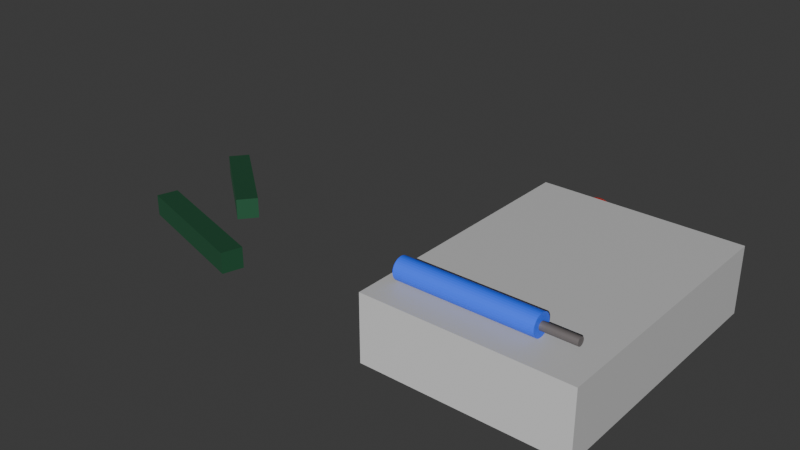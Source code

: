 # Source: blend.blend  (saved by Blender 4.4.32; exported with 4.5.12 LTS)
import bpy
from mathutils import Matrix  # noqa: F401  (used for matrix-valued properties, if any)

bpy.ops.wm.read_factory_settings(use_empty=True)
scene = bpy.context.scene
scene.name = 'Scene'

# ---- collections
col_collection = bpy.data.collections.new('Collection'); scene.collection.children.link(col_collection)

# ---- materials (node trees are filled in below, after node groups)
mat_base = bpy.data.materials.new('base')
mat_button = bpy.data.materials.new('button')
mat_qwerty = bpy.data.materials.new('qwerty')
mat_handlem = bpy.data.materials.new('handlem')
mat_monitor = bpy.data.materials.new('monitor')
mat_metal = bpy.data.materials.new('metal')

# ---- material node trees
mat_base.use_nodes = True; mat_base.node_tree.nodes.clear()
_N = mat_base.node_tree.nodes; _L = mat_base.node_tree.links
n0 = _N.new('ShaderNodeBsdfPrincipled'); n0.name = 'Principled BSDF'; n0.location = (10, 300)
n0.inputs[0].default_value = (0.4076, 0.4076, 0.4076, 1.0)
n1 = _N.new('ShaderNodeOutputMaterial'); n1.name = 'Material Output'; n1.location = (300, 300)
_L.new(n0.outputs[0], n1.inputs[0])
n1.is_active_output = True
mat_button.use_nodes = True; mat_button.node_tree.nodes.clear()
_N = mat_button.node_tree.nodes; _L = mat_button.node_tree.links
n0 = _N.new('ShaderNodeBsdfPrincipled'); n0.name = 'Principled BSDF'; n0.location = (348, 300)
n0.inputs[0].default_value = (0.3206, 0.01185, 0.006546, 1.0)
n0.inputs[2].default_value = 0.4909
n1 = _N.new('ShaderNodeOutputMaterial'); n1.name = 'Material Output'; n1.location = (638, 300)
_L.new(n0.outputs[0], n1.inputs[0])
n1.is_active_output = True
mat_qwerty.use_nodes = True; mat_qwerty.node_tree.nodes.clear()
_N = mat_qwerty.node_tree.nodes; _L = mat_qwerty.node_tree.links
n0 = _N.new('ShaderNodeBsdfPrincipled'); n0.name = 'Principled BSDF'; n0.location = (10, 300)
n0.inputs[0].default_value = (0.132, 0.1183, 0.1183, 1.0)
n0.inputs[1].default_value = 0.3071
n1 = _N.new('ShaderNodeOutputMaterial'); n1.name = 'Material Output'; n1.location = (300, 300)
_L.new(n0.outputs[0], n1.inputs[0])
n1.is_active_output = True
mat_handlem.use_nodes = True; mat_handlem.node_tree.nodes.clear()
_N = mat_handlem.node_tree.nodes; _L = mat_handlem.node_tree.links
n0 = _N.new('ShaderNodeBsdfPrincipled'); n0.name = 'Principled BSDF'; n0.location = (10, 300)
n0.inputs[0].default_value = (0.02199, 0.0985, 0.8004, 1.0)
n1 = _N.new('ShaderNodeOutputMaterial'); n1.name = 'Material Output'; n1.location = (300, 300)
_L.new(n0.outputs[0], n1.inputs[0])
n1.is_active_output = True
mat_monitor.use_nodes = True; mat_monitor.node_tree.nodes.clear()
_N = mat_monitor.node_tree.nodes; _L = mat_monitor.node_tree.links
n0 = _N.new('ShaderNodeBsdfPrincipled'); n0.name = 'Principled BSDF'; n0.location = (10, 300)
n0.inputs[0].default_value = (0.268, 0.5953, 0.8004, 1.0)
n0.inputs[2].default_value = 0.4921
n1 = _N.new('ShaderNodeOutputMaterial'); n1.name = 'Material Output'; n1.location = (300, 300)
_L.new(n0.outputs[0], n1.inputs[0])
n1.is_active_output = True
mat_metal.use_nodes = True; mat_metal.node_tree.nodes.clear()
_N = mat_metal.node_tree.nodes; _L = mat_metal.node_tree.links
n0 = _N.new('ShaderNodeBsdfPrincipled'); n0.name = 'Principled BSDF'; n0.location = (10, 300)
n0.inputs[0].default_value = (0.03144, 0.1364, 0.06627, 1.0)
n0.inputs[1].default_value = 0.6772
n1 = _N.new('ShaderNodeOutputMaterial'); n1.name = 'Material Output'; n1.location = (300, 300)
_L.new(n0.outputs[0], n1.inputs[0])
n1.is_active_output = True

# ---- world
world_world = bpy.data.worlds.new('World'); scene.world = world_world
world_world.use_nodes = True; world_world.node_tree.nodes.clear()
_N = world_world.node_tree.nodes; _L = world_world.node_tree.links
n0 = _N.new('ShaderNodeOutputWorld'); n0.name = 'World Output'; n0.location = (300, 300)
n1 = _N.new('ShaderNodeBackground'); n1.name = 'Background'; n1.location = (10, 300)
n1.inputs[0].default_value = (0.05088, 0.05088, 0.05088, 1.0)
_L.new(n1.outputs[0], n0.inputs[0])
n0.is_active_output = True
world_world.color = (0.05088, 0.05088, 0.05088)
world_world.sun_shadow_jitter_overblur = 0.0

# ---- lights
light_001 = bpy.data.lights.new('Солнце.001', 'SUN')
light_001.energy = 5.0

# ---- meshes
me_003 = bpy.data.meshes.new('Куб.003')
me_003.from_pydata([(-0.075, -0.1, -0.025), (-0.075, -0.1, 0.025), (-0.075, 0.1, -0.025), (-0.075, 0.1, 0.025), (0.075, -0.1, -0.025), (0.075, -0.1, 0.025), (0.075, 0.1, -0.025), (0.075, 0.1, 0.025)], [], [(0, 1, 3, 2), (2, 3, 7, 6), (6, 7, 5, 4), (4, 5, 1, 0), (2, 6, 4, 0), (7, 3, 1, 5)])
_uv = me_003.uv_layers.new(name='UVКарта')
_uv.uv.foreach_set('vector', [0.375, 0.0, 0.625, 0.0, 0.625, 0.25, 0.375, 0.25, 0.375, 0.25, 0.625, 0.25, 0.625, 0.5, 0.375, 0.5, 0.375, 0.5, 0.625, 0.5, 0.625, 0.75, 0.375, 0.75, 0.375, 0.75, 0.625, 0.75, 0.625, 1.0, 0.375, 1.0, 0.125, 0.5, 0.375, 0.5, 0.375, 0.75, 0.125, 0.75, 0.625, 0.5, 0.875, 0.5, 0.875, 0.75, 0.625, 0.75])
me_003.materials.append(mat_base)
me_003.update()
me_004 = bpy.data.meshes.new('Цилиндр.004')
me_004.from_pydata([(0.0, 0.015, -0.01), (0.0, 0.015, 0.01), (0.002926, 0.01471, -0.01), (0.002926, 0.01471, 0.01), (0.00574, 0.01386, -0.01), (0.00574, 0.01386, 0.01), (0.008334, 0.01247, -0.01), (0.008334, 0.01247, 0.01), (0.01061, 0.01061, -0.01), (0.01061, 0.01061, 0.01), (0.01247, 0.008334, -0.01), (0.01247, 0.008334, 0.01), (0.01386, 0.00574, -0.01), (0.01386, 0.00574, 0.01), (0.01471, 0.002926, -0.01), (0.01471, 0.002926, 0.01), (0.015, 0.0, -0.01), (0.015, 0.0, 0.01), (0.01471, -0.002926, -0.01), (0.01471, -0.002926, 0.01), (0.01386, -0.00574, -0.01), (0.01386, -0.00574, 0.01), (0.01247, -0.008334, -0.01), (0.01247, -0.008334, 0.01), (0.01061, -0.01061, -0.01), (0.01061, -0.01061, 0.01), (0.008334, -0.01247, -0.01), (0.008334, -0.01247, 0.01), (0.00574, -0.01386, -0.01), (0.00574, -0.01386, 0.01), (0.002926, -0.01471, -0.01), (0.002926, -0.01471, 0.01), (0.0, -0.015, -0.01), (0.0, -0.015, 0.01), (-0.002926, -0.01471, -0.01), (-0.002926, -0.01471, 0.01), (-0.00574, -0.01386, -0.01), (-0.00574, -0.01386, 0.01), (-0.008334, -0.01247, -0.01), (-0.008334, -0.01247, 0.01), (-0.01061, -0.01061, -0.01), (-0.01061, -0.01061, 0.01), (-0.01247, -0.008334, -0.01), (-0.01247, -0.008334, 0.01), (-0.01386, -0.00574, -0.01), (-0.01386, -0.00574, 0.01), (-0.01471, -0.002926, -0.01), (-0.01471, -0.002926, 0.01), (-0.015, 0.0, -0.01), (-0.015, 0.0, 0.01), (-0.01471, 0.002926, -0.01), (-0.01471, 0.002926, 0.01), (-0.01386, 0.00574, -0.01), (-0.01386, 0.00574, 0.01), (-0.01247, 0.008334, -0.01), (-0.01247, 0.008334, 0.01), (-0.01061, 0.01061, -0.01), (-0.01061, 0.01061, 0.01), (-0.008334, 0.01247, -0.01), (-0.008334, 0.01247, 0.01), (-0.00574, 0.01386, -0.01), (-0.00574, 0.01386, 0.01), (-0.002926, 0.01471, -0.01), (-0.002926, 0.01471, 0.01)], [], [(0, 1, 3, 2), (2, 3, 5, 4), (4, 5, 7, 6), (6, 7, 9, 8), (8, 9, 11, 10), (10, 11, 13, 12), (12, 13, 15, 14), (14, 15, 17, 16), (16, 17, 19, 18), (18, 19, 21, 20), (20, 21, 23, 22), (22, 23, 25, 24), (24, 25, 27, 26), (26, 27, 29, 28), (28, 29, 31, 30), (30, 31, 33, 32), (32, 33, 35, 34), (34, 35, 37, 36), (36, 37, 39, 38), (38, 39, 41, 40), (40, 41, 43, 42), (42, 43, 45, 44), (44, 45, 47, 46), (46, 47, 49, 48), (48, 49, 51, 50), (50, 51, 53, 52), (52, 53, 55, 54), (54, 55, 57, 56), (56, 57, 59, 58), (58, 59, 61, 60), (3, 1, 63, 61, 59, 57, 55, 53, 51, 49, 47, 45, 43, 41, 39, 37, 35, 33, 31, 29, 27, 25, 23, 21, 19, 17, 15, 13, 11, 9, 7, 5), (60, 61, 63, 62), (62, 63, 1, 0), (0, 2, 4, 6, 8, 10, 12, 14, 16, 18, 20, 22, 24, 26, 28, 30, 32, 34, 36, 38, 40, 42, 44, 46, 48, 50, 52, 54, 56, 58, 60, 62)])
_uv = me_004.uv_layers.new(name='UVКарта')
_uv.uv.foreach_set('vector', [1.0, 0.5, 1.0, 1.0, 0.9688, 1.0, 0.9688, 0.5, 0.9688, 0.5, 0.9688, 1.0, 0.9375, 1.0, 0.9375, 0.5, 0.9375, 0.5, 0.9375, 1.0, 0.9062, 1.0, 0.9062, 0.5, 0.9062, 0.5, 0.9062, 1.0, 0.875, 1.0, 0.875, 0.5, 0.875, 0.5, 0.875, 1.0, 0.8438, 1.0, 0.8438, 0.5, 0.8438, 0.5, 0.8438, 1.0, 0.8125, 1.0, 0.8125, 0.5, 0.8125, 0.5, 0.8125, 1.0, 0.7812, 1.0, 0.7812, 0.5, 0.7812, 0.5, 0.7812, 1.0, 0.75, 1.0, 0.75, 0.5, 0.75, 0.5, 0.75, 1.0, 0.7188, 1.0, 0.7188, 0.5, 0.7188, 0.5, 0.7188, 1.0, 0.6875, 1.0, 0.6875, 0.5, 0.6875, 0.5, 0.6875, 1.0, 0.6562, 1.0, 0.6562, 0.5, 0.6562, 0.5, 0.6562, 1.0, 0.625, 1.0, 0.625, 0.5, 0.625, 0.5, 0.625, 1.0, 0.5938, 1.0, 0.5938, 0.5, 0.5938, 0.5, 0.5938, 1.0, 0.5625, 1.0, 0.5625, 0.5, 0.5625, 0.5, 0.5625, 1.0, 0.5312, 1.0, 0.5312, 0.5, 0.5312, 0.5, 0.5312, 1.0, 0.5, 1.0, 0.5, 0.5, 0.5, 0.5, 0.5, 1.0, 0.4688, 1.0, 0.4688, 0.5, 0.4688, 0.5, 0.4688, 1.0, 0.4375, 1.0, 0.4375, 0.5, 0.4375, 0.5, 0.4375, 1.0, 0.4062, 1.0, 0.4062, 0.5, 0.4062, 0.5, 0.4062, 1.0, 0.375, 1.0, 0.375, 0.5, 0.375, 0.5, 0.375, 1.0, 0.3438, 1.0, 0.3438, 0.5, 0.3438, 0.5, 0.3438, 1.0, 0.3125, 1.0, 0.3125, 0.5, 0.3125, 0.5, 0.3125, 1.0, 0.2812, 1.0, 0.2812, 0.5, 0.2812, 0.5, 0.2812, 1.0, 0.25, 1.0, 0.25, 0.5, 0.25, 0.5, 0.25, 1.0, 0.2188, 1.0, 0.2188, 0.5, 0.2188, 0.5, 0.2188, 1.0, 0.1875, 1.0, 0.1875, 0.5, 0.1875, 0.5, 0.1875, 1.0, 0.1562, 1.0, 0.1562, 0.5, 0.1562, 0.5, 0.1562, 1.0, 0.125, 1.0, 0.125, 0.5, 0.125, 0.5, 0.125, 1.0, 0.09375, 1.0, 0.09375, 0.5, 0.09375, 0.5, 0.09375, 1.0, 0.0625, 1.0, 0.0625, 0.5, 0.2968, 0.4854, 0.25, 0.49, 0.2032, 0.4854, 0.1582, 0.4717, 0.1167, 0.4496, 0.08029, 0.4197, 0.05045, 0.3833, 0.02827, 0.3418, 0.01461, 0.2968, 0.01, 0.25, 0.01461, 0.2032, 0.02827, 0.1582, 0.05045, 0.1167, 0.08029, 0.08029, 0.1167, 0.05045, 0.1582, 0.02827, 0.2032, 0.01461, 0.25, 0.01, 0.2968, 0.01461, 0.3418, 0.02827, 0.3833, 0.05045, 0.4197, 0.08029, 0.4496, 0.1167, 0.4717, 0.1582, 0.4854, 0.2032, 0.49, 0.25, 0.4854, 0.2968, 0.4717, 0.3418, 0.4496, 0.3833, 0.4197, 0.4197, 0.3833, 0.4496, 0.3418, 0.4717, 0.0625, 0.5, 0.0625, 1.0, 0.03125, 1.0, 0.03125, 0.5, 0.03125, 0.5, 0.03125, 1.0, 0.0, 1.0, 0.0, 0.5, 0.75, 0.49, 0.7968, 0.4854, 0.8418, 0.4717, 0.8833, 0.4496, 0.9197, 0.4197, 0.9496, 0.3833, 0.9717, 0.3418, 0.9854, 0.2968, 0.99, 0.25, 0.9854, 0.2032, 0.9717, 0.1582, 0.9496, 0.1167, 0.9197, 0.08029, 0.8833, 0.05045, 0.8418, 0.02827, 0.7968, 0.01461, 0.75, 0.01, 0.7032, 0.01461, 0.6582, 0.02827, 0.6167, 0.05045, 0.5803, 0.08029, 0.5504, 0.1167, 0.5283, 0.1582, 0.5146, 0.2032, 0.51, 0.25, 0.5146, 0.2968, 0.5283, 0.3418, 0.5504, 0.3833, 0.5803, 0.4197, 0.6167, 0.4496, 0.6582, 0.4717, 0.7032, 0.4854])
me_004.materials.append(mat_button)
me_004.update()
me_006 = bpy.data.meshes.new('Цилиндр.006')
me_006.from_pydata([(0.0, 0.003, -0.025), (0.0, 0.003, 0.025), (0.0005853, 0.002942, -0.025), (0.0005853, 0.002942, 0.025), (0.001148, 0.002772, -0.025), (0.001148, 0.002772, 0.025), (0.001667, 0.002494, -0.025), (0.001667, 0.002494, 0.025), (0.002121, 0.002121, -0.025), (0.002121, 0.002121, 0.025), (0.002494, 0.001667, -0.025), (0.002494, 0.001667, 0.025), (0.002772, 0.001148, -0.025), (0.002772, 0.001148, 0.025), (0.002942, 0.0005853, -0.025), (0.002942, 0.0005853, 0.025), (0.003, 0.0, -0.025), (0.003, 0.0, 0.025), (0.002942, -0.0005853, -0.025), (0.002942, -0.0005853, 0.025), (0.002772, -0.001148, -0.025), (0.002772, -0.001148, 0.025), (0.002494, -0.001667, -0.025), (0.002494, -0.001667, 0.025), (0.002121, -0.002121, -0.025), (0.002121, -0.002121, 0.025), (0.001667, -0.002494, -0.025), (0.001667, -0.002494, 0.025), (0.001148, -0.002772, -0.025), (0.001148, -0.002772, 0.025), (0.0005853, -0.002942, -0.025), (0.0005853, -0.002942, 0.025), (0.0, -0.003, -0.025), (0.0, -0.003, 0.025), (-0.0005853, -0.002942, -0.025), (-0.0005853, -0.002942, 0.025), (-0.001148, -0.002772, -0.025), (-0.001148, -0.002772, 0.025), (-0.001667, -0.002494, -0.025), (-0.001667, -0.002494, 0.025), (-0.002121, -0.002121, -0.025), (-0.002121, -0.002121, 0.025), (-0.002494, -0.001667, -0.025), (-0.002494, -0.001667, 0.025), (-0.002772, -0.001148, -0.025), (-0.002772, -0.001148, 0.025), (-0.002942, -0.0005853, -0.025), (-0.002942, -0.0005853, 0.025), (-0.003, 0.0, -0.025), (-0.003, 0.0, 0.025), (-0.002942, 0.0005853, -0.025), (-0.002942, 0.0005853, 0.025), (-0.002772, 0.001148, -0.025), (-0.002772, 0.001148, 0.025), (-0.002494, 0.001667, -0.025), (-0.002494, 0.001667, 0.025), (-0.002121, 0.002121, -0.025), (-0.002121, 0.002121, 0.025), (-0.001667, 0.002494, -0.025), (-0.001667, 0.002494, 0.025), (-0.001148, 0.002772, -0.025), (-0.001148, 0.002772, 0.025), (-0.0005853, 0.002942, -0.025), (-0.0005853, 0.002942, 0.025), (-0.00032, 0.008, -0.1), (-0.00032, 0.008, 3.725e-09), (0.001241, 0.007846, -0.1), (0.001241, 0.007846, 3.725e-09), (0.002741, 0.007391, -0.1), (0.002741, 0.007391, 3.725e-09), (0.004125, 0.006652, -0.1), (0.004125, 0.006652, 3.725e-09), (0.005337, 0.005657, -0.1), (0.005337, 0.005657, 3.725e-09), (0.006332, 0.004445, -0.1), (0.006332, 0.004445, 3.725e-09), (0.007071, 0.003061, -0.1), (0.007071, 0.003061, 3.725e-09), (0.007526, 0.001561, -0.1), (0.007526, 0.001561, 3.725e-09), (0.00768, 0.0, -0.1), (0.00768, 0.0, 3.725e-09), (0.007526, -0.001561, -0.1), (0.007526, -0.001561, 3.725e-09), (0.007071, -0.003061, -0.1), (0.007071, -0.003061, 3.725e-09), (0.006332, -0.004445, -0.1), (0.006332, -0.004445, 3.725e-09), (0.005337, -0.005657, -0.1), (0.005337, -0.005657, 3.725e-09), (0.004125, -0.006652, -0.1), (0.004125, -0.006652, 3.725e-09), (0.002741, -0.007391, -0.1), (0.002741, -0.007391, 3.725e-09), (0.001241, -0.007846, -0.1), (0.001241, -0.007846, 3.725e-09), (-0.00032, -0.008, -0.1), (-0.00032, -0.008, 3.725e-09), (-0.001881, -0.007846, -0.1), (-0.001881, -0.007846, 3.725e-09), (-0.003381, -0.007391, -0.1), (-0.003381, -0.007391, 3.725e-09), (-0.004765, -0.006652, -0.1), (-0.004765, -0.006652, 3.725e-09), (-0.005977, -0.005657, -0.1), (-0.005977, -0.005657, 3.725e-09), (-0.006972, -0.004445, -0.1), (-0.006972, -0.004445, 3.725e-09), (-0.007711, -0.003061, -0.1), (-0.007711, -0.003061, 3.725e-09), (-0.008166, -0.001561, -0.1), (-0.008166, -0.001561, 3.725e-09), (-0.00832, 0.0, -0.1), (-0.00832, 0.0, 3.725e-09), (-0.008166, 0.001561, -0.1), (-0.008166, 0.001561, 3.725e-09), (-0.007711, 0.003061, -0.1), (-0.007711, 0.003061, 3.725e-09), (-0.006972, 0.004445, -0.1), (-0.006972, 0.004445, 3.725e-09), (-0.005977, 0.005657, -0.1), (-0.005977, 0.005657, 3.725e-09), (-0.004765, 0.006652, -0.1), (-0.004765, 0.006652, 3.725e-09), (-0.003381, 0.007391, -0.1), (-0.003381, 0.007391, 3.725e-09), (-0.001881, 0.007846, -0.1), (-0.001881, 0.007846, 3.725e-09), (0.003542, -0.002423, -0.09119), (0.00283, -0.003137, -0.1014), (0.00351, -0.002813, -0.09116), (0.002799, -0.003527, -0.1014), (0.003412, -0.003188, -0.09112), (0.0027, -0.003902, -0.1014), (0.00325, -0.003533, -0.09109), (0.002539, -0.004247, -0.1013), (0.003032, -0.003836, -0.09105), (0.002321, -0.00455, -0.1013), (0.002766, -0.004085, -0.09102), (0.002055, -0.004799, -0.1013), (0.002462, -0.00427, -0.09098), (0.001751, -0.004984, -0.1012), (0.002132, -0.004383, -0.09095), (0.00142, -0.005097, -0.1012), (0.001788, -0.004422, -0.09092), (0.001076, -0.005136, -0.1012), (0.001444, -0.004383, -0.0909), (0.000732, -0.005098, -0.1012), (0.001112, -0.00427, -0.09089), (0.0004005, -0.004984, -0.1011), (0.0008061, -0.004085, -0.09088), (9.459e-05, -0.004799, -0.1011), (0.0005375, -0.003837, -0.09088), (-0.000174, -0.004551, -0.1011), (0.0003165, -0.003534, -0.09088), (-0.0003949, -0.004248, -0.1011), (0.0001518, -0.003189, -0.0909), (-0.0005597, -0.003903, -0.1011), (4.947e-05, -0.002814, -0.09092), (-0.000662, -0.003528, -0.1012), (1.361e-05, -0.002424, -0.09094), (-0.0006979, -0.003138, -0.1012), (4.553e-05, -0.002034, -0.09097), (-0.0006659, -0.002748, -0.1012), (0.000144, -0.001659, -0.091), (-0.0005674, -0.002373, -0.1013), (0.0003053, -0.001313, -0.09104), (-0.0004062, -0.002027, -0.1013), (0.0005232, -0.00101, -0.09107), (-0.0001883, -0.001725, -0.1013), (0.0007893, -0.0007619, -0.09111), (7.779e-05, -0.001476, -0.1014), (0.001093, -0.0005771, -0.09114), (0.0003819, -0.001291, -0.1014), (0.001424, -0.0004633, -0.09117), (0.0007122, -0.001177, -0.1014), (0.001768, -0.0004248, -0.0912), (0.001056, -0.001139, -0.1015), (0.002112, -0.0004632, -0.09122), (0.001401, -0.001177, -0.1015), (0.002444, -0.0005768, -0.09124), (0.001732, -0.001291, -0.1015), (0.002749, -0.0007614, -0.09125), (0.002038, -0.001476, -0.1015), (0.003018, -0.00101, -0.09125), (0.002307, -0.001724, -0.1015), (0.003239, -0.001313, -0.09124), (0.002528, -0.002027, -0.1015), (0.003404, -0.001658, -0.09123), (0.002692, -0.002372, -0.1015), (0.003506, -0.002033, -0.09121), (0.002795, -0.002747, -0.1015)], [], [(0, 1, 3, 2), (2, 3, 5, 4), (4, 5, 7, 6), (6, 7, 9, 8), (8, 9, 11, 10), (10, 11, 13, 12), (12, 13, 15, 14), (14, 15, 17, 16), (16, 17, 19, 18), (18, 19, 21, 20), (20, 21, 23, 22), (22, 23, 25, 24), (24, 25, 27, 26), (26, 27, 29, 28), (28, 29, 31, 30), (30, 31, 33, 32), (32, 33, 35, 34), (34, 35, 37, 36), (36, 37, 39, 38), (38, 39, 41, 40), (40, 41, 43, 42), (42, 43, 45, 44), (44, 45, 47, 46), (46, 47, 49, 48), (48, 49, 51, 50), (50, 51, 53, 52), (52, 53, 55, 54), (54, 55, 57, 56), (56, 57, 59, 58), (58, 59, 61, 60), (3, 1, 63, 61, 59, 57, 55, 53, 51, 49, 47, 45, 43, 41, 39, 37, 35, 33, 31, 29, 27, 25, 23, 21, 19, 17, 15, 13, 11, 9, 7, 5), (60, 61, 63, 62), (62, 63, 1, 0), (0, 2, 4, 6, 8, 10, 12, 14, 16, 18, 20, 22, 24, 26, 28, 30, 32, 34, 36, 38, 40, 42, 44, 46, 48, 50, 52, 54, 56, 58, 60, 62), (64, 65, 67, 66), (66, 67, 69, 68), (68, 69, 71, 70), (70, 71, 73, 72), (72, 73, 75, 74), (74, 75, 77, 76), (76, 77, 79, 78), (78, 79, 81, 80), (80, 81, 83, 82), (82, 83, 85, 84), (84, 85, 87, 86), (86, 87, 89, 88), (88, 89, 91, 90), (90, 91, 93, 92), (92, 93, 95, 94), (94, 95, 97, 96), (96, 97, 99, 98), (98, 99, 101, 100), (100, 101, 103, 102), (102, 103, 105, 104), (104, 105, 107, 106), (106, 107, 109, 108), (108, 109, 111, 110), (110, 111, 113, 112), (112, 113, 115, 114), (114, 115, 117, 116), (116, 117, 119, 118), (118, 119, 121, 120), (120, 121, 123, 122), (122, 123, 125, 124), (67, 65, 127, 125, 123, 121, 119, 117, 115, 113, 111, 109, 107, 105, 103, 101, 99, 97, 95, 93, 91, 89, 87, 85, 83, 81, 79, 77, 75, 73, 71, 69), (124, 125, 127, 126), (126, 127, 65, 64), (64, 66, 68, 70, 72, 74, 76, 78, 80, 82, 84, 86, 88, 90, 92, 94, 96, 98, 100, 102, 104, 106, 108, 110, 112, 114, 116, 118, 120, 122, 124, 126), (128, 129, 131, 130), (130, 131, 133, 132), (132, 133, 135, 134), (134, 135, 137, 136), (136, 137, 139, 138), (138, 139, 141, 140), (140, 141, 143, 142), (142, 143, 145, 144), (144, 145, 147, 146), (146, 147, 149, 148), (148, 149, 151, 150), (150, 151, 153, 152), (152, 153, 155, 154), (154, 155, 157, 156), (156, 157, 159, 158), (158, 159, 161, 160), (160, 161, 163, 162), (162, 163, 165, 164), (164, 165, 167, 166), (166, 167, 169, 168), (168, 169, 171, 170), (170, 171, 173, 172), (172, 173, 175, 174), (174, 175, 177, 176), (176, 177, 179, 178), (178, 179, 181, 180), (180, 181, 183, 182), (182, 183, 185, 184), (184, 185, 187, 186), (186, 187, 189, 188), (131, 129, 191, 189, 187, 185, 183, 181, 179, 177, 175, 173, 171, 169, 167, 165, 163, 161, 159, 157, 155, 153, 151, 149, 147, 145, 143, 141, 139, 137, 135, 133), (188, 189, 191, 190), (190, 191, 129, 128), (128, 130, 132, 134, 136, 138, 140, 142, 144, 146, 148, 150, 152, 154, 156, 158, 160, 162, 164, 166, 168, 170, 172, 174, 176, 178, 180, 182, 184, 186, 188, 190)])
me_006.polygons.foreach_set('material_index', [0, 0, 0, 0, 0, 0, 0, 0, 0, 0, 0, 0, 0, 0, 0, 0, 0, 0, 0, 0, 0, 0, 0, 0, 0, 0, 0, 0, 0, 0, 0, 0, 0, 0, 1, 1, 1, 1, 1, 1, 1, 1, 1, 1, 1, 1, 1, 1, 1, 1, 1, 1, 1, 1, 1, 1, 1, 1, 1, 1, 1, 1, 1, 1, 1, 1, 1, 1, 0, 0, 0, 0, 0, 0, 0, 0, 0, 0, 0, 0, 0, 0, 0, 0, 0, 0, 0, 0, 0, 0, 0, 0, 0, 0, 0, 0, 0, 0, 0, 0, 0, 0])
_uv = me_006.uv_layers.new(name='UVКарта')
_uv.uv.foreach_set('vector', [1.0, 0.5, 1.0, 1.0, 0.9688, 1.0, 0.9688, 0.5, 0.9688, 0.5, 0.9688, 1.0, 0.9375, 1.0, 0.9375, 0.5, 0.9375, 0.5, 0.9375, 1.0, 0.9062, 1.0, 0.9062, 0.5, 0.9062, 0.5, 0.9062, 1.0, 0.875, 1.0, 0.875, 0.5, 0.875, 0.5, 0.875, 1.0, 0.8438, 1.0, 0.8438, 0.5, 0.8438, 0.5, 0.8438, 1.0, 0.8125, 1.0, 0.8125, 0.5, 0.8125, 0.5, 0.8125, 1.0, 0.7812, 1.0, 0.7812, 0.5, 0.7812, 0.5, 0.7812, 1.0, 0.75, 1.0, 0.75, 0.5, 0.75, 0.5, 0.75, 1.0, 0.7188, 1.0, 0.7188, 0.5, 0.7188, 0.5, 0.7188, 1.0, 0.6875, 1.0, 0.6875, 0.5, 0.6875, 0.5, 0.6875, 1.0, 0.6562, 1.0, 0.6562, 0.5, 0.6562, 0.5, 0.6562, 1.0, 0.625, 1.0, 0.625, 0.5, 0.625, 0.5, 0.625, 1.0, 0.5938, 1.0, 0.5938, 0.5, 0.5938, 0.5, 0.5938, 1.0, 0.5625, 1.0, 0.5625, 0.5, 0.5625, 0.5, 0.5625, 1.0, 0.5312, 1.0, 0.5312, 0.5, 0.5312, 0.5, 0.5312, 1.0, 0.5, 1.0, 0.5, 0.5, 0.5, 0.5, 0.5, 1.0, 0.4688, 1.0, 0.4688, 0.5, 0.4688, 0.5, 0.4688, 1.0, 0.4375, 1.0, 0.4375, 0.5, 0.4375, 0.5, 0.4375, 1.0, 0.4062, 1.0, 0.4062, 0.5, 0.4062, 0.5, 0.4062, 1.0, 0.375, 1.0, 0.375, 0.5, 0.375, 0.5, 0.375, 1.0, 0.3438, 1.0, 0.3438, 0.5, 0.3438, 0.5, 0.3438, 1.0, 0.3125, 1.0, 0.3125, 0.5, 0.3125, 0.5, 0.3125, 1.0, 0.2812, 1.0, 0.2812, 0.5, 0.2812, 0.5, 0.2812, 1.0, 0.25, 1.0, 0.25, 0.5, 0.25, 0.5, 0.25, 1.0, 0.2188, 1.0, 0.2188, 0.5, 0.2188, 0.5, 0.2188, 1.0, 0.1875, 1.0, 0.1875, 0.5, 0.1875, 0.5, 0.1875, 1.0, 0.1562, 1.0, 0.1562, 0.5, 0.1562, 0.5, 0.1562, 1.0, 0.125, 1.0, 0.125, 0.5, 0.125, 0.5, 0.125, 1.0, 0.09375, 1.0, 0.09375, 0.5, 0.09375, 0.5, 0.09375, 1.0, 0.0625, 1.0, 0.0625, 0.5, 0.2968, 0.4854, 0.25, 0.49, 0.2032, 0.4854, 0.1582, 0.4717, 0.1167, 0.4496, 0.08029, 0.4197, 0.05045, 0.3833, 0.02827, 0.3418, 0.01461, 0.2968, 0.01, 0.25, 0.01461, 0.2032, 0.02827, 0.1582, 0.05045, 0.1167, 0.08029, 0.08029, 0.1167, 0.05045, 0.1582, 0.02827, 0.2032, 0.01461, 0.25, 0.01, 0.2968, 0.01461, 0.3418, 0.02827, 0.3833, 0.05045, 0.4197, 0.08029, 0.4496, 0.1167, 0.4717, 0.1582, 0.4854, 0.2032, 0.49, 0.25, 0.4854, 0.2968, 0.4717, 0.3418, 0.4496, 0.3833, 0.4197, 0.4197, 0.3833, 0.4496, 0.3418, 0.4717, 0.0625, 0.5, 0.0625, 1.0, 0.03125, 1.0, 0.03125, 0.5, 0.03125, 0.5, 0.03125, 1.0, 0.0, 1.0, 0.0, 0.5, 0.75, 0.49, 0.7968, 0.4854, 0.8418, 0.4717, 0.8833, 0.4496, 0.9197, 0.4197, 0.9496, 0.3833, 0.9717, 0.3418, 0.9854, 0.2968, 0.99, 0.25, 0.9854, 0.2032, 0.9717, 0.1582, 0.9496, 0.1167, 0.9197, 0.08029, 0.8833, 0.05045, 0.8418, 0.02827, 0.7968, 0.01461, 0.75, 0.01, 0.7032, 0.01461, 0.6582, 0.02827, 0.6167, 0.05045, 0.5803, 0.08029, 0.5504, 0.1167, 0.5283, 0.1582, 0.5146, 0.2032, 0.51, 0.25, 0.5146, 0.2968, 0.5283, 0.3418, 0.5504, 0.3833, 0.5803, 0.4197, 0.6167, 0.4496, 0.6582, 0.4717, 0.7032, 0.4854, 1.0, 0.5, 1.0, 1.0, 0.9688, 1.0, 0.9688, 0.5, 0.9688, 0.5, 0.9688, 1.0, 0.9375, 1.0, 0.9375, 0.5, 0.9375, 0.5, 0.9375, 1.0, 0.9062, 1.0, 0.9062, 0.5, 0.9062, 0.5, 0.9062, 1.0, 0.875, 1.0, 0.875, 0.5, 0.875, 0.5, 0.875, 1.0, 0.8438, 1.0, 0.8438, 0.5, 0.8438, 0.5, 0.8438, 1.0, 0.8125, 1.0, 0.8125, 0.5, 0.8125, 0.5, 0.8125, 1.0, 0.7812, 1.0, 0.7812, 0.5, 0.7812, 0.5, 0.7812, 1.0, 0.75, 1.0, 0.75, 0.5, 0.75, 0.5, 0.75, 1.0, 0.7188, 1.0, 0.7188, 0.5, 0.7188, 0.5, 0.7188, 1.0, 0.6875, 1.0, 0.6875, 0.5, 0.6875, 0.5, 0.6875, 1.0, 0.6562, 1.0, 0.6562, 0.5, 0.6562, 0.5, 0.6562, 1.0, 0.625, 1.0, 0.625, 0.5, 0.625, 0.5, 0.625, 1.0, 0.5938, 1.0, 0.5938, 0.5, 0.5938, 0.5, 0.5938, 1.0, 0.5625, 1.0, 0.5625, 0.5, 0.5625, 0.5, 0.5625, 1.0, 0.5312, 1.0, 0.5312, 0.5, 0.5312, 0.5, 0.5312, 1.0, 0.5, 1.0, 0.5, 0.5, 0.5, 0.5, 0.5, 1.0, 0.4688, 1.0, 0.4688, 0.5, 0.4688, 0.5, 0.4688, 1.0, 0.4375, 1.0, 0.4375, 0.5, 0.4375, 0.5, 0.4375, 1.0, 0.4062, 1.0, 0.4062, 0.5, 0.4062, 0.5, 0.4062, 1.0, 0.375, 1.0, 0.375, 0.5, 0.375, 0.5, 0.375, 1.0, 0.3438, 1.0, 0.3438, 0.5, 0.3438, 0.5, 0.3438, 1.0, 0.3125, 1.0, 0.3125, 0.5, 0.3125, 0.5, 0.3125, 1.0, 0.2812, 1.0, 0.2812, 0.5, 0.2812, 0.5, 0.2812, 1.0, 0.25, 1.0, 0.25, 0.5, 0.25, 0.5, 0.25, 1.0, 0.2188, 1.0, 0.2188, 0.5, 0.2188, 0.5, 0.2188, 1.0, 0.1875, 1.0, 0.1875, 0.5, 0.1875, 0.5, 0.1875, 1.0, 0.1562, 1.0, 0.1562, 0.5, 0.1562, 0.5, 0.1562, 1.0, 0.125, 1.0, 0.125, 0.5, 0.125, 0.5, 0.125, 1.0, 0.09375, 1.0, 0.09375, 0.5, 0.09375, 0.5, 0.09375, 1.0, 0.0625, 1.0, 0.0625, 0.5, 0.2968, 0.4854, 0.25, 0.49, 0.2032, 0.4854, 0.1582, 0.4717, 0.1167, 0.4496, 0.08029, 0.4197, 0.05045, 0.3833, 0.02827, 0.3418, 0.01461, 0.2968, 0.01, 0.25, 0.01461, 0.2032, 0.02827, 0.1582, 0.05045, 0.1167, 0.08029, 0.08029, 0.1167, 0.05045, 0.1582, 0.02827, 0.2032, 0.01461, 0.25, 0.01, 0.2968, 0.01461, 0.3418, 0.02827, 0.3833, 0.05045, 0.4197, 0.08029, 0.4496, 0.1167, 0.4717, 0.1582, 0.4854, 0.2032, 0.49, 0.25, 0.4854, 0.2968, 0.4717, 0.3418, 0.4496, 0.3833, 0.4197, 0.4197, 0.3833, 0.4496, 0.3418, 0.4717, 0.0625, 0.5, 0.0625, 1.0, 0.03125, 1.0, 0.03125, 0.5, 0.03125, 0.5, 0.03125, 1.0, 0.0, 1.0, 0.0, 0.5, 0.75, 0.49, 0.7968, 0.4854, 0.8418, 0.4717, 0.8833, 0.4496, 0.9197, 0.4197, 0.9496, 0.3833, 0.9717, 0.3418, 0.9854, 0.2968, 0.99, 0.25, 0.9854, 0.2032, 0.9717, 0.1582, 0.9496, 0.1167, 0.9197, 0.08029, 0.8833, 0.05045, 0.8418, 0.02827, 0.7968, 0.01461, 0.75, 0.01, 0.7032, 0.01461, 0.6582, 0.02827, 0.6167, 0.05045, 0.5803, 0.08029, 0.5504, 0.1167, 0.5283, 0.1582, 0.5146, 0.2032, 0.51, 0.25, 0.5146, 0.2968, 0.5283, 0.3418, 0.5504, 0.3833, 0.5803, 0.4197, 0.6167, 0.4496, 0.6582, 0.4717, 0.7032, 0.4854, 1.0, 0.5, 1.0, 1.0, 0.9688, 1.0, 0.9688, 0.5, 0.9688, 0.5, 0.9688, 1.0, 0.9375, 1.0, 0.9375, 0.5, 0.9375, 0.5, 0.9375, 1.0, 0.9062, 1.0, 0.9062, 0.5, 0.9062, 0.5, 0.9062, 1.0, 0.875, 1.0, 0.875, 0.5, 0.875, 0.5, 0.875, 1.0, 0.8438, 1.0, 0.8438, 0.5, 0.8438, 0.5, 0.8438, 1.0, 0.8125, 1.0, 0.8125, 0.5, 0.8125, 0.5, 0.8125, 1.0, 0.7812, 1.0, 0.7812, 0.5, 0.7812, 0.5, 0.7812, 1.0, 0.75, 1.0, 0.75, 0.5, 0.75, 0.5, 0.75, 1.0, 0.7188, 1.0, 0.7188, 0.5, 0.7188, 0.5, 0.7188, 1.0, 0.6875, 1.0, 0.6875, 0.5, 0.6875, 0.5, 0.6875, 1.0, 0.6562, 1.0, 0.6562, 0.5, 0.6562, 0.5, 0.6562, 1.0, 0.625, 1.0, 0.625, 0.5, 0.625, 0.5, 0.625, 1.0, 0.5938, 1.0, 0.5938, 0.5, 0.5938, 0.5, 0.5938, 1.0, 0.5625, 1.0, 0.5625, 0.5, 0.5625, 0.5, 0.5625, 1.0, 0.5312, 1.0, 0.5312, 0.5, 0.5312, 0.5, 0.5312, 1.0, 0.5, 1.0, 0.5, 0.5, 0.5, 0.5, 0.5, 1.0, 0.4688, 1.0, 0.4688, 0.5, 0.4688, 0.5, 0.4688, 1.0, 0.4375, 1.0, 0.4375, 0.5, 0.4375, 0.5, 0.4375, 1.0, 0.4062, 1.0, 0.4062, 0.5, 0.4062, 0.5, 0.4062, 1.0, 0.375, 1.0, 0.375, 0.5, 0.375, 0.5, 0.375, 1.0, 0.3438, 1.0, 0.3438, 0.5, 0.3438, 0.5, 0.3438, 1.0, 0.3125, 1.0, 0.3125, 0.5, 0.3125, 0.5, 0.3125, 1.0, 0.2812, 1.0, 0.2812, 0.5, 0.2812, 0.5, 0.2812, 1.0, 0.25, 1.0, 0.25, 0.5, 0.25, 0.5, 0.25, 1.0, 0.2188, 1.0, 0.2188, 0.5, 0.2188, 0.5, 0.2188, 1.0, 0.1875, 1.0, 0.1875, 0.5, 0.1875, 0.5, 0.1875, 1.0, 0.1562, 1.0, 0.1562, 0.5, 0.1562, 0.5, 0.1562, 1.0, 0.125, 1.0, 0.125, 0.5, 0.125, 0.5, 0.125, 1.0, 0.09375, 1.0, 0.09375, 0.5, 0.09375, 0.5, 0.09375, 1.0, 0.0625, 1.0, 0.0625, 0.5, 0.2968, 0.4854, 0.25, 0.49, 0.2032, 0.4854, 0.1582, 0.4717, 0.1167, 0.4496, 0.08029, 0.4197, 0.05045, 0.3833, 0.02827, 0.3418, 0.01461, 0.2968, 0.01, 0.25, 0.01461, 0.2032, 0.02827, 0.1582, 0.05045, 0.1167, 0.08029, 0.08029, 0.1167, 0.05045, 0.1582, 0.02827, 0.2032, 0.01461, 0.25, 0.01, 0.2968, 0.01461, 0.3418, 0.02827, 0.3833, 0.05045, 0.4197, 0.08029, 0.4496, 0.1167, 0.4717, 0.1582, 0.4854, 0.2032, 0.49, 0.25, 0.4854, 0.2968, 0.4717, 0.3418, 0.4496, 0.3833, 0.4197, 0.4197, 0.3833, 0.4496, 0.3418, 0.4717, 0.0625, 0.5, 0.0625, 1.0, 0.03125, 1.0, 0.03125, 0.5, 0.03125, 0.5, 0.03125, 1.0, 0.0, 1.0, 0.0, 0.5, 0.75, 0.49, 0.7968, 0.4854, 0.8418, 0.4717, 0.8833, 0.4496, 0.9197, 0.4197, 0.9496, 0.3833, 0.9717, 0.3418, 0.9854, 0.2968, 0.99, 0.25, 0.9854, 0.2032, 0.9717, 0.1582, 0.9496, 0.1167, 0.9197, 0.08029, 0.8833, 0.05045, 0.8418, 0.02827, 0.7968, 0.01461, 0.75, 0.01, 0.7032, 0.01461, 0.6582, 0.02827, 0.6167, 0.05045, 0.5803, 0.08029, 0.5504, 0.1167, 0.5283, 0.1582, 0.5146, 0.2032, 0.51, 0.25, 0.5146, 0.2968, 0.5283, 0.3418, 0.5504, 0.3833, 0.5803, 0.4197, 0.6167, 0.4496, 0.6582, 0.4717, 0.7032, 0.4854])
me_006.materials.append(mat_qwerty)
me_006.materials.append(mat_handlem)
me_006.update()
me_010 = bpy.data.meshes.new('Цилиндр.010')
me_010.from_pydata([(0.0, 1.0, -1.0), (0.0, 1.0, 1.0), (0.1951, 0.9808, -1.0), (0.1951, 0.9808, 1.0), (0.3827, 0.9239, -1.0), (0.3827, 0.9239, 1.0), (0.5556, 0.8315, -1.0), (0.5556, 0.8315, 1.0), (0.7071, 0.7071, -1.0), (0.7071, 0.7071, 1.0), (0.8315, 0.5556, -1.0), (0.8315, 0.5556, 1.0), (0.9239, 0.3827, -1.0), (0.9239, 0.3827, 1.0), (0.9808, 0.1951, -1.0), (0.9808, 0.1951, 1.0), (1.0, 0.0, -1.0), (1.0, 0.0, 1.0), (0.9808, -0.1951, -1.0), (0.9808, -0.1951, 1.0), (0.9239, -0.3827, -1.0), (0.9239, -0.3827, 1.0), (0.8315, -0.5556, -1.0), (0.8315, -0.5556, 1.0), (0.7071, -0.7071, -1.0), (0.7071, -0.7071, 1.0), (0.5556, -0.8315, -1.0), (0.5556, -0.8315, 1.0), (0.3827, -0.9239, -1.0), (0.3827, -0.9239, 1.0), (0.1951, -0.9808, -1.0), (0.1951, -0.9808, 1.0), (0.0, -1.0, -1.0), (0.0, -1.0, 1.0), (-0.1951, -0.9808, -1.0), (-0.1951, -0.9808, 1.0), (-0.3827, -0.9239, -1.0), (-0.3827, -0.9239, 1.0), (-0.5556, -0.8315, -1.0), (-0.5556, -0.8315, 1.0), (-0.7071, -0.7071, -1.0), (-0.7071, -0.7071, 1.0), (-0.8315, -0.5556, -1.0), (-0.8315, -0.5556, 1.0), (-0.9239, -0.3827, -1.0), (-0.9239, -0.3827, 1.0), (-0.9808, -0.1951, -1.0), (-0.9808, -0.1951, 1.0), (-1.0, 0.0, -1.0), (-1.0, 0.0, 1.0), (-0.9808, 0.1951, -1.0), (-0.9808, 0.1951, 1.0), (-0.9239, 0.3827, -1.0), (-0.9239, 0.3827, 1.0), (-0.8315, 0.5556, -1.0), (-0.8315, 0.5556, 1.0), (-0.7071, 0.7071, -1.0), (-0.7071, 0.7071, 1.0), (-0.5556, 0.8315, -1.0), (-0.5556, 0.8315, 1.0), (-0.3827, 0.9239, -1.0), (-0.3827, 0.9239, 1.0), (-0.1951, 0.9808, -1.0), (-0.1951, 0.9808, 1.0)], [], [(0, 1, 3, 2), (2, 3, 5, 4), (4, 5, 7, 6), (6, 7, 9, 8), (8, 9, 11, 10), (10, 11, 13, 12), (12, 13, 15, 14), (14, 15, 17, 16), (16, 17, 19, 18), (18, 19, 21, 20), (20, 21, 23, 22), (22, 23, 25, 24), (24, 25, 27, 26), (26, 27, 29, 28), (28, 29, 31, 30), (30, 31, 33, 32), (32, 33, 35, 34), (34, 35, 37, 36), (36, 37, 39, 38), (38, 39, 41, 40), (40, 41, 43, 42), (42, 43, 45, 44), (44, 45, 47, 46), (46, 47, 49, 48), (48, 49, 51, 50), (50, 51, 53, 52), (52, 53, 55, 54), (54, 55, 57, 56), (56, 57, 59, 58), (58, 59, 61, 60), (3, 1, 63, 61, 59, 57, 55, 53, 51, 49, 47, 45, 43, 41, 39, 37, 35, 33, 31, 29, 27, 25, 23, 21, 19, 17, 15, 13, 11, 9, 7, 5), (60, 61, 63, 62), (62, 63, 1, 0), (0, 2, 4, 6, 8, 10, 12, 14, 16, 18, 20, 22, 24, 26, 28, 30, 32, 34, 36, 38, 40, 42, 44, 46, 48, 50, 52, 54, 56, 58, 60, 62)])
_uv = me_010.uv_layers.new(name='UVКарта')
_uv.uv.foreach_set('vector', [1.0, 0.5, 1.0, 1.0, 0.9688, 1.0, 0.9688, 0.5, 0.9688, 0.5, 0.9688, 1.0, 0.9375, 1.0, 0.9375, 0.5, 0.9375, 0.5, 0.9375, 1.0, 0.9062, 1.0, 0.9062, 0.5, 0.9062, 0.5, 0.9062, 1.0, 0.875, 1.0, 0.875, 0.5, 0.875, 0.5, 0.875, 1.0, 0.8438, 1.0, 0.8438, 0.5, 0.8438, 0.5, 0.8438, 1.0, 0.8125, 1.0, 0.8125, 0.5, 0.8125, 0.5, 0.8125, 1.0, 0.7812, 1.0, 0.7812, 0.5, 0.7812, 0.5, 0.7812, 1.0, 0.75, 1.0, 0.75, 0.5, 0.75, 0.5, 0.75, 1.0, 0.7188, 1.0, 0.7188, 0.5, 0.7188, 0.5, 0.7188, 1.0, 0.6875, 1.0, 0.6875, 0.5, 0.6875, 0.5, 0.6875, 1.0, 0.6562, 1.0, 0.6562, 0.5, 0.6562, 0.5, 0.6562, 1.0, 0.625, 1.0, 0.625, 0.5, 0.625, 0.5, 0.625, 1.0, 0.5938, 1.0, 0.5938, 0.5, 0.5938, 0.5, 0.5938, 1.0, 0.5625, 1.0, 0.5625, 0.5, 0.5625, 0.5, 0.5625, 1.0, 0.5312, 1.0, 0.5312, 0.5, 0.5312, 0.5, 0.5312, 1.0, 0.5, 1.0, 0.5, 0.5, 0.5, 0.5, 0.5, 1.0, 0.4688, 1.0, 0.4688, 0.5, 0.4688, 0.5, 0.4688, 1.0, 0.4375, 1.0, 0.4375, 0.5, 0.4375, 0.5, 0.4375, 1.0, 0.4062, 1.0, 0.4062, 0.5, 0.4062, 0.5, 0.4062, 1.0, 0.375, 1.0, 0.375, 0.5, 0.375, 0.5, 0.375, 1.0, 0.3438, 1.0, 0.3438, 0.5, 0.3438, 0.5, 0.3438, 1.0, 0.3125, 1.0, 0.3125, 0.5, 0.3125, 0.5, 0.3125, 1.0, 0.2812, 1.0, 0.2812, 0.5, 0.2812, 0.5, 0.2812, 1.0, 0.25, 1.0, 0.25, 0.5, 0.25, 0.5, 0.25, 1.0, 0.2188, 1.0, 0.2188, 0.5, 0.2188, 0.5, 0.2188, 1.0, 0.1875, 1.0, 0.1875, 0.5, 0.1875, 0.5, 0.1875, 1.0, 0.1562, 1.0, 0.1562, 0.5, 0.1562, 0.5, 0.1562, 1.0, 0.125, 1.0, 0.125, 0.5, 0.125, 0.5, 0.125, 1.0, 0.09375, 1.0, 0.09375, 0.5, 0.09375, 0.5, 0.09375, 1.0, 0.0625, 1.0, 0.0625, 0.5, 0.2968, 0.4854, 0.25, 0.49, 0.2032, 0.4854, 0.1582, 0.4717, 0.1167, 0.4496, 0.08029, 0.4197, 0.05045, 0.3833, 0.02827, 0.3418, 0.01461, 0.2968, 0.01, 0.25, 0.01461, 0.2032, 0.02827, 0.1582, 0.05045, 0.1167, 0.08029, 0.08029, 0.1167, 0.05045, 0.1582, 0.02827, 0.2032, 0.01461, 0.25, 0.01, 0.2968, 0.01461, 0.3418, 0.02827, 0.3833, 0.05045, 0.4197, 0.08029, 0.4496, 0.1167, 0.4717, 0.1582, 0.4854, 0.2032, 0.49, 0.25, 0.4854, 0.2968, 0.4717, 0.3418, 0.4496, 0.3833, 0.4197, 0.4197, 0.3833, 0.4496, 0.3418, 0.4717, 0.0625, 0.5, 0.0625, 1.0, 0.03125, 1.0, 0.03125, 0.5, 0.03125, 0.5, 0.03125, 1.0, 0.0, 1.0, 0.0, 0.5, 0.75, 0.49, 0.7968, 0.4854, 0.8418, 0.4717, 0.8833, 0.4496, 0.9197, 0.4197, 0.9496, 0.3833, 0.9717, 0.3418, 0.9854, 0.2968, 0.99, 0.25, 0.9854, 0.2032, 0.9717, 0.1582, 0.9496, 0.1167, 0.9197, 0.08029, 0.8833, 0.05045, 0.8418, 0.02827, 0.7968, 0.01461, 0.75, 0.01, 0.7032, 0.01461, 0.6582, 0.02827, 0.6167, 0.05045, 0.5803, 0.08029, 0.5504, 0.1167, 0.5283, 0.1582, 0.5146, 0.2032, 0.51, 0.25, 0.5146, 0.2968, 0.5283, 0.3418, 0.5504, 0.3833, 0.5803, 0.4197, 0.6167, 0.4496, 0.6582, 0.4717, 0.7032, 0.4854])
me_010.materials.append(mat_qwerty)
me_010.update()
me_011 = bpy.data.meshes.new('Цилиндр.011')
me_011.from_pydata([(0.0, 1.0, -1.0), (0.0, 1.0, 1.0), (0.1951, 0.9808, -1.0), (0.1951, 0.9808, 1.0), (0.3827, 0.9239, -1.0), (0.3827, 0.9239, 1.0), (0.5556, 0.8315, -1.0), (0.5556, 0.8315, 1.0), (0.7071, 0.7071, -1.0), (0.7071, 0.7071, 1.0), (0.8315, 0.5556, -1.0), (0.8315, 0.5556, 1.0), (0.9239, 0.3827, -1.0), (0.9239, 0.3827, 1.0), (0.9808, 0.1951, -1.0), (0.9808, 0.1951, 1.0), (1.0, 0.0, -1.0), (1.0, 0.0, 1.0), (0.9808, -0.1951, -1.0), (0.9808, -0.1951, 1.0), (0.9239, -0.3827, -1.0), (0.9239, -0.3827, 1.0), (0.8315, -0.5556, -1.0), (0.8315, -0.5556, 1.0), (0.7071, -0.7071, -1.0), (0.7071, -0.7071, 1.0), (0.5556, -0.8315, -1.0), (0.5556, -0.8315, 1.0), (0.3827, -0.9239, -1.0), (0.3827, -0.9239, 1.0), (0.1951, -0.9808, -1.0), (0.1951, -0.9808, 1.0), (0.0, -1.0, -1.0), (0.0, -1.0, 1.0), (-0.1951, -0.9808, -1.0), (-0.1951, -0.9808, 1.0), (-0.3827, -0.9239, -1.0), (-0.3827, -0.9239, 1.0), (-0.5556, -0.8315, -1.0), (-0.5556, -0.8315, 1.0), (-0.7071, -0.7071, -1.0), (-0.7071, -0.7071, 1.0), (-0.8315, -0.5556, -1.0), (-0.8315, -0.5556, 1.0), (-0.9239, -0.3827, -1.0), (-0.9239, -0.3827, 1.0), (-0.9808, -0.1951, -1.0), (-0.9808, -0.1951, 1.0), (-1.0, 0.0, -1.0), (-1.0, 0.0, 1.0), (-0.9808, 0.1951, -1.0), (-0.9808, 0.1951, 1.0), (-0.9239, 0.3827, -1.0), (-0.9239, 0.3827, 1.0), (-0.8315, 0.5556, -1.0), (-0.8315, 0.5556, 1.0), (-0.7071, 0.7071, -1.0), (-0.7071, 0.7071, 1.0), (-0.5556, 0.8315, -1.0), (-0.5556, 0.8315, 1.0), (-0.3827, 0.9239, -1.0), (-0.3827, 0.9239, 1.0), (-0.1951, 0.9808, -1.0), (-0.1951, 0.9808, 1.0)], [], [(0, 1, 3, 2), (2, 3, 5, 4), (4, 5, 7, 6), (6, 7, 9, 8), (8, 9, 11, 10), (10, 11, 13, 12), (12, 13, 15, 14), (14, 15, 17, 16), (16, 17, 19, 18), (18, 19, 21, 20), (20, 21, 23, 22), (22, 23, 25, 24), (24, 25, 27, 26), (26, 27, 29, 28), (28, 29, 31, 30), (30, 31, 33, 32), (32, 33, 35, 34), (34, 35, 37, 36), (36, 37, 39, 38), (38, 39, 41, 40), (40, 41, 43, 42), (42, 43, 45, 44), (44, 45, 47, 46), (46, 47, 49, 48), (48, 49, 51, 50), (50, 51, 53, 52), (52, 53, 55, 54), (54, 55, 57, 56), (56, 57, 59, 58), (58, 59, 61, 60), (3, 1, 63, 61, 59, 57, 55, 53, 51, 49, 47, 45, 43, 41, 39, 37, 35, 33, 31, 29, 27, 25, 23, 21, 19, 17, 15, 13, 11, 9, 7, 5), (60, 61, 63, 62), (62, 63, 1, 0), (0, 2, 4, 6, 8, 10, 12, 14, 16, 18, 20, 22, 24, 26, 28, 30, 32, 34, 36, 38, 40, 42, 44, 46, 48, 50, 52, 54, 56, 58, 60, 62)])
_uv = me_011.uv_layers.new(name='UVКарта')
_uv.uv.foreach_set('vector', [1.0, 0.5, 1.0, 1.0, 0.9688, 1.0, 0.9688, 0.5, 0.9688, 0.5, 0.9688, 1.0, 0.9375, 1.0, 0.9375, 0.5, 0.9375, 0.5, 0.9375, 1.0, 0.9062, 1.0, 0.9062, 0.5, 0.9062, 0.5, 0.9062, 1.0, 0.875, 1.0, 0.875, 0.5, 0.875, 0.5, 0.875, 1.0, 0.8438, 1.0, 0.8438, 0.5, 0.8438, 0.5, 0.8438, 1.0, 0.8125, 1.0, 0.8125, 0.5, 0.8125, 0.5, 0.8125, 1.0, 0.7812, 1.0, 0.7812, 0.5, 0.7812, 0.5, 0.7812, 1.0, 0.75, 1.0, 0.75, 0.5, 0.75, 0.5, 0.75, 1.0, 0.7188, 1.0, 0.7188, 0.5, 0.7188, 0.5, 0.7188, 1.0, 0.6875, 1.0, 0.6875, 0.5, 0.6875, 0.5, 0.6875, 1.0, 0.6562, 1.0, 0.6562, 0.5, 0.6562, 0.5, 0.6562, 1.0, 0.625, 1.0, 0.625, 0.5, 0.625, 0.5, 0.625, 1.0, 0.5938, 1.0, 0.5938, 0.5, 0.5938, 0.5, 0.5938, 1.0, 0.5625, 1.0, 0.5625, 0.5, 0.5625, 0.5, 0.5625, 1.0, 0.5312, 1.0, 0.5312, 0.5, 0.5312, 0.5, 0.5312, 1.0, 0.5, 1.0, 0.5, 0.5, 0.5, 0.5, 0.5, 1.0, 0.4688, 1.0, 0.4688, 0.5, 0.4688, 0.5, 0.4688, 1.0, 0.4375, 1.0, 0.4375, 0.5, 0.4375, 0.5, 0.4375, 1.0, 0.4062, 1.0, 0.4062, 0.5, 0.4062, 0.5, 0.4062, 1.0, 0.375, 1.0, 0.375, 0.5, 0.375, 0.5, 0.375, 1.0, 0.3438, 1.0, 0.3438, 0.5, 0.3438, 0.5, 0.3438, 1.0, 0.3125, 1.0, 0.3125, 0.5, 0.3125, 0.5, 0.3125, 1.0, 0.2812, 1.0, 0.2812, 0.5, 0.2812, 0.5, 0.2812, 1.0, 0.25, 1.0, 0.25, 0.5, 0.25, 0.5, 0.25, 1.0, 0.2188, 1.0, 0.2188, 0.5, 0.2188, 0.5, 0.2188, 1.0, 0.1875, 1.0, 0.1875, 0.5, 0.1875, 0.5, 0.1875, 1.0, 0.1562, 1.0, 0.1562, 0.5, 0.1562, 0.5, 0.1562, 1.0, 0.125, 1.0, 0.125, 0.5, 0.125, 0.5, 0.125, 1.0, 0.09375, 1.0, 0.09375, 0.5, 0.09375, 0.5, 0.09375, 1.0, 0.0625, 1.0, 0.0625, 0.5, 0.2968, 0.4854, 0.25, 0.49, 0.2032, 0.4854, 0.1582, 0.4717, 0.1167, 0.4496, 0.08029, 0.4197, 0.05045, 0.3833, 0.02827, 0.3418, 0.01461, 0.2968, 0.01, 0.25, 0.01461, 0.2032, 0.02827, 0.1582, 0.05045, 0.1167, 0.08029, 0.08029, 0.1167, 0.05045, 0.1582, 0.02827, 0.2032, 0.01461, 0.25, 0.01, 0.2968, 0.01461, 0.3418, 0.02827, 0.3833, 0.05045, 0.4197, 0.08029, 0.4496, 0.1167, 0.4717, 0.1582, 0.4854, 0.2032, 0.49, 0.25, 0.4854, 0.2968, 0.4717, 0.3418, 0.4496, 0.3833, 0.4197, 0.4197, 0.3833, 0.4496, 0.3418, 0.4717, 0.0625, 0.5, 0.0625, 1.0, 0.03125, 1.0, 0.03125, 0.5, 0.03125, 0.5, 0.03125, 1.0, 0.0, 1.0, 0.0, 0.5, 0.75, 0.49, 0.7968, 0.4854, 0.8418, 0.4717, 0.8833, 0.4496, 0.9197, 0.4197, 0.9496, 0.3833, 0.9717, 0.3418, 0.9854, 0.2968, 0.99, 0.25, 0.9854, 0.2032, 0.9717, 0.1582, 0.9496, 0.1167, 0.9197, 0.08029, 0.8833, 0.05045, 0.8418, 0.02827, 0.7968, 0.01461, 0.75, 0.01, 0.7032, 0.01461, 0.6582, 0.02827, 0.6167, 0.05045, 0.5803, 0.08029, 0.5504, 0.1167, 0.5283, 0.1582, 0.5146, 0.2032, 0.51, 0.25, 0.5146, 0.2968, 0.5283, 0.3418, 0.5504, 0.3833, 0.5803, 0.4197, 0.6167, 0.4496, 0.6582, 0.4717, 0.7032, 0.4854])
me_011.materials.append(mat_qwerty)
me_011.update()
me_012 = bpy.data.meshes.new('Цилиндр.012')
me_012.from_pydata([(0.0, 1.0, -1.0), (0.0, 1.0, 1.0), (0.1951, 0.9808, -1.0), (0.1951, 0.9808, 1.0), (0.3827, 0.9239, -1.0), (0.3827, 0.9239, 1.0), (0.5556, 0.8315, -1.0), (0.5556, 0.8315, 1.0), (0.7071, 0.7071, -1.0), (0.7071, 0.7071, 1.0), (0.8315, 0.5556, -1.0), (0.8315, 0.5556, 1.0), (0.9239, 0.3827, -1.0), (0.9239, 0.3827, 1.0), (0.9808, 0.1951, -1.0), (0.9808, 0.1951, 1.0), (1.0, 0.0, -1.0), (1.0, 0.0, 1.0), (0.9808, -0.1951, -1.0), (0.9808, -0.1951, 1.0), (0.9239, -0.3827, -1.0), (0.9239, -0.3827, 1.0), (0.8315, -0.5556, -1.0), (0.8315, -0.5556, 1.0), (0.7071, -0.7071, -1.0), (0.7071, -0.7071, 1.0), (0.5556, -0.8315, -1.0), (0.5556, -0.8315, 1.0), (0.3827, -0.9239, -1.0), (0.3827, -0.9239, 1.0), (0.1951, -0.9808, -1.0), (0.1951, -0.9808, 1.0), (0.0, -1.0, -1.0), (0.0, -1.0, 1.0), (-0.1951, -0.9808, -1.0), (-0.1951, -0.9808, 1.0), (-0.3827, -0.9239, -1.0), (-0.3827, -0.9239, 1.0), (-0.5556, -0.8315, -1.0), (-0.5556, -0.8315, 1.0), (-0.7071, -0.7071, -1.0), (-0.7071, -0.7071, 1.0), (-0.8315, -0.5556, -1.0), (-0.8315, -0.5556, 1.0), (-0.9239, -0.3827, -1.0), (-0.9239, -0.3827, 1.0), (-0.9808, -0.1951, -1.0), (-0.9808, -0.1951, 1.0), (-1.0, 0.0, -1.0), (-1.0, 0.0, 1.0), (-0.9808, 0.1951, -1.0), (-0.9808, 0.1951, 1.0), (-0.9239, 0.3827, -1.0), (-0.9239, 0.3827, 1.0), (-0.8315, 0.5556, -1.0), (-0.8315, 0.5556, 1.0), (-0.7071, 0.7071, -1.0), (-0.7071, 0.7071, 1.0), (-0.5556, 0.8315, -1.0), (-0.5556, 0.8315, 1.0), (-0.3827, 0.9239, -1.0), (-0.3827, 0.9239, 1.0), (-0.1951, 0.9808, -1.0), (-0.1951, 0.9808, 1.0)], [], [(0, 1, 3, 2), (2, 3, 5, 4), (4, 5, 7, 6), (6, 7, 9, 8), (8, 9, 11, 10), (10, 11, 13, 12), (12, 13, 15, 14), (14, 15, 17, 16), (16, 17, 19, 18), (18, 19, 21, 20), (20, 21, 23, 22), (22, 23, 25, 24), (24, 25, 27, 26), (26, 27, 29, 28), (28, 29, 31, 30), (30, 31, 33, 32), (32, 33, 35, 34), (34, 35, 37, 36), (36, 37, 39, 38), (38, 39, 41, 40), (40, 41, 43, 42), (42, 43, 45, 44), (44, 45, 47, 46), (46, 47, 49, 48), (48, 49, 51, 50), (50, 51, 53, 52), (52, 53, 55, 54), (54, 55, 57, 56), (56, 57, 59, 58), (58, 59, 61, 60), (3, 1, 63, 61, 59, 57, 55, 53, 51, 49, 47, 45, 43, 41, 39, 37, 35, 33, 31, 29, 27, 25, 23, 21, 19, 17, 15, 13, 11, 9, 7, 5), (60, 61, 63, 62), (62, 63, 1, 0), (0, 2, 4, 6, 8, 10, 12, 14, 16, 18, 20, 22, 24, 26, 28, 30, 32, 34, 36, 38, 40, 42, 44, 46, 48, 50, 52, 54, 56, 58, 60, 62)])
_uv = me_012.uv_layers.new(name='UVКарта')
_uv.uv.foreach_set('vector', [1.0, 0.5, 1.0, 1.0, 0.9688, 1.0, 0.9688, 0.5, 0.9688, 0.5, 0.9688, 1.0, 0.9375, 1.0, 0.9375, 0.5, 0.9375, 0.5, 0.9375, 1.0, 0.9062, 1.0, 0.9062, 0.5, 0.9062, 0.5, 0.9062, 1.0, 0.875, 1.0, 0.875, 0.5, 0.875, 0.5, 0.875, 1.0, 0.8438, 1.0, 0.8438, 0.5, 0.8438, 0.5, 0.8438, 1.0, 0.8125, 1.0, 0.8125, 0.5, 0.8125, 0.5, 0.8125, 1.0, 0.7812, 1.0, 0.7812, 0.5, 0.7812, 0.5, 0.7812, 1.0, 0.75, 1.0, 0.75, 0.5, 0.75, 0.5, 0.75, 1.0, 0.7188, 1.0, 0.7188, 0.5, 0.7188, 0.5, 0.7188, 1.0, 0.6875, 1.0, 0.6875, 0.5, 0.6875, 0.5, 0.6875, 1.0, 0.6562, 1.0, 0.6562, 0.5, 0.6562, 0.5, 0.6562, 1.0, 0.625, 1.0, 0.625, 0.5, 0.625, 0.5, 0.625, 1.0, 0.5938, 1.0, 0.5938, 0.5, 0.5938, 0.5, 0.5938, 1.0, 0.5625, 1.0, 0.5625, 0.5, 0.5625, 0.5, 0.5625, 1.0, 0.5312, 1.0, 0.5312, 0.5, 0.5312, 0.5, 0.5312, 1.0, 0.5, 1.0, 0.5, 0.5, 0.5, 0.5, 0.5, 1.0, 0.4688, 1.0, 0.4688, 0.5, 0.4688, 0.5, 0.4688, 1.0, 0.4375, 1.0, 0.4375, 0.5, 0.4375, 0.5, 0.4375, 1.0, 0.4062, 1.0, 0.4062, 0.5, 0.4062, 0.5, 0.4062, 1.0, 0.375, 1.0, 0.375, 0.5, 0.375, 0.5, 0.375, 1.0, 0.3438, 1.0, 0.3438, 0.5, 0.3438, 0.5, 0.3438, 1.0, 0.3125, 1.0, 0.3125, 0.5, 0.3125, 0.5, 0.3125, 1.0, 0.2812, 1.0, 0.2812, 0.5, 0.2812, 0.5, 0.2812, 1.0, 0.25, 1.0, 0.25, 0.5, 0.25, 0.5, 0.25, 1.0, 0.2188, 1.0, 0.2188, 0.5, 0.2188, 0.5, 0.2188, 1.0, 0.1875, 1.0, 0.1875, 0.5, 0.1875, 0.5, 0.1875, 1.0, 0.1562, 1.0, 0.1562, 0.5, 0.1562, 0.5, 0.1562, 1.0, 0.125, 1.0, 0.125, 0.5, 0.125, 0.5, 0.125, 1.0, 0.09375, 1.0, 0.09375, 0.5, 0.09375, 0.5, 0.09375, 1.0, 0.0625, 1.0, 0.0625, 0.5, 0.2968, 0.4854, 0.25, 0.49, 0.2032, 0.4854, 0.1582, 0.4717, 0.1167, 0.4496, 0.08029, 0.4197, 0.05045, 0.3833, 0.02827, 0.3418, 0.01461, 0.2968, 0.01, 0.25, 0.01461, 0.2032, 0.02827, 0.1582, 0.05045, 0.1167, 0.08029, 0.08029, 0.1167, 0.05045, 0.1582, 0.02827, 0.2032, 0.01461, 0.25, 0.01, 0.2968, 0.01461, 0.3418, 0.02827, 0.3833, 0.05045, 0.4197, 0.08029, 0.4496, 0.1167, 0.4717, 0.1582, 0.4854, 0.2032, 0.49, 0.25, 0.4854, 0.2968, 0.4717, 0.3418, 0.4496, 0.3833, 0.4197, 0.4197, 0.3833, 0.4496, 0.3418, 0.4717, 0.0625, 0.5, 0.0625, 1.0, 0.03125, 1.0, 0.03125, 0.5, 0.03125, 0.5, 0.03125, 1.0, 0.0, 1.0, 0.0, 0.5, 0.75, 0.49, 0.7968, 0.4854, 0.8418, 0.4717, 0.8833, 0.4496, 0.9197, 0.4197, 0.9496, 0.3833, 0.9717, 0.3418, 0.9854, 0.2968, 0.99, 0.25, 0.9854, 0.2032, 0.9717, 0.1582, 0.9496, 0.1167, 0.9197, 0.08029, 0.8833, 0.05045, 0.8418, 0.02827, 0.7968, 0.01461, 0.75, 0.01, 0.7032, 0.01461, 0.6582, 0.02827, 0.6167, 0.05045, 0.5803, 0.08029, 0.5504, 0.1167, 0.5283, 0.1582, 0.5146, 0.2032, 0.51, 0.25, 0.5146, 0.2968, 0.5283, 0.3418, 0.5504, 0.3833, 0.5803, 0.4197, 0.6167, 0.4496, 0.6582, 0.4717, 0.7032, 0.4854])
me_012.materials.append(mat_qwerty)
me_012.update()
me_004_1 = bpy.data.meshes.new('Куб.004')
me_004_1.from_pydata([(-1.0, -1.0, -1.0), (-1.0, -1.0, 1.0), (-1.0, 1.0, -1.0), (-1.0, 1.0, 1.0), (1.0, -1.0, -1.0), (1.0, -1.0, 1.0), (1.0, 1.0, -1.0), (1.0, 1.0, 1.0)], [], [(0, 1, 3, 2), (2, 3, 7, 6), (6, 7, 5, 4), (4, 5, 1, 0), (2, 6, 4, 0), (7, 3, 1, 5)])
_uv = me_004_1.uv_layers.new(name='UVКарта')
_uv.uv.foreach_set('vector', [0.375, 0.0, 0.625, 0.0, 0.625, 0.25, 0.375, 0.25, 0.375, 0.25, 0.625, 0.25, 0.625, 0.5, 0.375, 0.5, 0.375, 0.5, 0.625, 0.5, 0.625, 0.75, 0.375, 0.75, 0.375, 0.75, 0.625, 0.75, 0.625, 1.0, 0.375, 1.0, 0.125, 0.5, 0.375, 0.5, 0.375, 0.75, 0.125, 0.75, 0.625, 0.5, 0.875, 0.5, 0.875, 0.75, 0.625, 0.75])
me_004_1.materials.append(mat_monitor)
me_004_1.update()
me_cube = bpy.data.meshes.new('Cube')
me_cube.from_pydata([(-1.0, -1.0, -1.0), (-1.0, -1.0, 1.0), (-1.0, 1.0, -1.0), (-1.0, 1.0, 1.0), (1.0, -1.0, -1.0), (1.0, -1.0, 1.0), (1.0, 1.0, -1.0), (1.0, 1.0, 1.0)], [], [(0, 1, 3, 2), (2, 3, 7, 6), (6, 7, 5, 4), (4, 5, 1, 0), (2, 6, 4, 0), (7, 3, 1, 5)])
_uv = me_cube.uv_layers.new(name='UVMap')
_uv.uv.foreach_set('vector', [0.375, 0.0, 0.625, 0.0, 0.625, 0.25, 0.375, 0.25, 0.375, 0.25, 0.625, 0.25, 0.625, 0.5, 0.375, 0.5, 0.375, 0.5, 0.625, 0.5, 0.625, 0.75, 0.375, 0.75, 0.375, 0.75, 0.625, 0.75, 0.625, 1.0, 0.375, 1.0, 0.125, 0.5, 0.375, 0.5, 0.375, 0.75, 0.125, 0.75, 0.625, 0.5, 0.875, 0.5, 0.875, 0.75, 0.625, 0.75])
me_cube.materials.append(mat_metal)
me_cube.update()
me_cube_001 = bpy.data.meshes.new('Cube.001')
me_cube_001.from_pydata([(-1.0, -1.0, -1.0), (-1.0, -1.0, 1.0), (-1.0, 1.0, -1.0), (-1.0, 1.0, 1.0), (1.0, -1.0, -1.0), (1.0, -1.0, 1.0), (1.0, 1.0, -1.0), (1.0, 1.0, 1.0)], [], [(0, 1, 3, 2), (2, 3, 7, 6), (6, 7, 5, 4), (4, 5, 1, 0), (2, 6, 4, 0), (7, 3, 1, 5)])
_uv = me_cube_001.uv_layers.new(name='UVMap')
_uv.uv.foreach_set('vector', [0.375, 0.0, 0.625, 0.0, 0.625, 0.25, 0.375, 0.25, 0.375, 0.25, 0.625, 0.25, 0.625, 0.5, 0.375, 0.5, 0.375, 0.5, 0.625, 0.5, 0.625, 0.75, 0.375, 0.75, 0.375, 0.75, 0.625, 0.75, 0.625, 1.0, 0.375, 1.0, 0.125, 0.5, 0.375, 0.5, 0.375, 0.75, 0.125, 0.75, 0.625, 0.5, 0.875, 0.5, 0.875, 0.75, 0.625, 0.75])
me_cube_001.materials.append(mat_metal)
me_cube_001.update()

# ---- objects
ob_base = bpy.data.objects.new('Base', me_003)
ob_button = bpy.data.objects.new('Button', me_004)
ob_iron_tip = bpy.data.objects.new('Iron Tip', me_006)
ob_x = bpy.data.objects.new('Солнце', light_001)
ob_002 = bpy.data.objects.new('Цилиндр.002', me_010)
ob_003 = bpy.data.objects.new('Цилиндр.003', me_011)
ob_004 = bpy.data.objects.new('Цилиндр.004', me_012)
ob_x_1 = bpy.data.objects.new('Куб', me_004_1)
ob_cube = bpy.data.objects.new('Cube', me_cube)
ob_cube_001 = bpy.data.objects.new('Cube.001', me_cube_001)

# ---- transforms, parenting, visibility, modifiers, constraints
ob_base.location = (0.0, 0.0, 0.025)
ob_button.location = (-0.0375, 0.1038, 0.02866)
ob_button.rotation_euler = (-1.432, 0.9531, 0.1023)
ob_iron_tip.location = (0.0342, -0.07226, 0.05756)
ob_iron_tip.rotation_euler = (-0.0, 1.571, 0.0)
ob_x.location = (2.0, -2.0, 2.477)
ob_x.rotation_euler = (1.047, 0.0, 0.5236)
ob_002.location = (0.0004527, 0.09814, 0.02536)
ob_002.rotation_euler = (-1.502, -0.005042, 0.07268)
ob_002.scale = (-0.01057, 0.01068, 0.005174)
ob_003.location = (-0.003058, 0.09985, 0.02948)
ob_003.rotation_euler = (-1.502, -0.005042, -0.04953)
ob_003.scale = (-0.002003, 0.001768, 0.00515)
ob_004.location = (0.004197, 0.1005, 0.02118)
ob_004.rotation_euler = (-1.502, -0.005042, -0.04953)
ob_004.scale = (-0.002003, 0.001768, 0.00515)
ob_x_1.location = (0.04123, 0.07568, 0.02745)
ob_x_1.scale = (0.02617, 0.02733, 0.01796)
ob_cube.location = (-0.3036, 0.01776, 0.008278)
ob_cube.rotation_euler = (0.0, -0.0, -0.6778)
ob_cube.scale = (0.04215, 0.008246, 0.008246)
ob_cube_001.location = (-0.2725, -0.05599, 0.008278)
ob_cube_001.rotation_euler = (0.0, -0.0, -0.2873)
ob_cube_001.scale = (0.05562, 0.008246, 0.008246)

# ---- collection membership
col_collection.objects.link(ob_base)
col_collection.objects.link(ob_button)
col_collection.objects.link(ob_iron_tip)
col_collection.objects.link(ob_x)
col_collection.objects.link(ob_002)
col_collection.objects.link(ob_003)
col_collection.objects.link(ob_004)
col_collection.objects.link(ob_x_1)
col_collection.objects.link(ob_cube)
col_collection.objects.link(ob_cube_001)

# ---- scene / render settings (as saved in the file)
scene.frame_start = 0; scene.frame_end = 250; scene.frame_set(0)
scene.render.engine = 'BLENDER_EEVEE_NEXT'
bpy.context.view_layer.update()

# ---- added for rendering (the .blend has no active camera): camera
cam_auto = bpy.data.cameras.new('AutoCamera')
cam_auto.lens = 50.0
cam_auto.sensor_width = 36.0
cam_auto.clip_end = 1000.0
ob_auto_camera = bpy.data.objects.new('AutoCamera', cam_auto)
scene.collection.objects.link(ob_auto_camera)
ob_auto_camera.location = (0.304917, -0.51811, 0.383511)
ob_auto_camera.rotation_euler = (1.09748, -7.21219e-08, 0.694738)
scene.camera = ob_auto_camera
bpy.context.view_layer.update()
